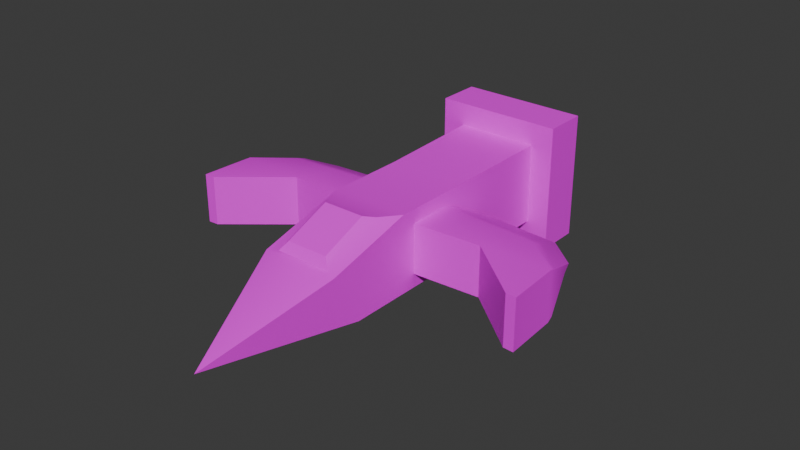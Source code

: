 # Source: Ship1.blend  (saved by Blender 4.2.66; exported with 4.5.12 LTS)
import bpy
from mathutils import Matrix  # noqa: F401  (used for matrix-valued properties, if any)

bpy.ops.wm.read_factory_settings(use_empty=True)
scene = bpy.context.scene
scene.name = 'Scene'

# ---- collections
col_collection = bpy.data.collections.new('Collection'); scene.collection.children.link(col_collection)

# ---- images (referenced by path relative to the original .blend; pixels are not part of the script)
import os
ASSET_DIR = os.environ.get("B2B_ASSET_DIR", "")  # directory of the original .blend (textures are referenced by path, not embedded)
HERE = os.path.dirname(os.path.abspath(__file__))  # packed textures are extracted next to this script under _unpacked/

def load_image(name, relpath, width, height, colorspace="sRGB"):
    """Load a texture the original file referenced (path relative to the .blend, or extracted next to this script)."""
    p = next((c for c in (os.path.join(HERE, relpath), os.path.join(ASSET_DIR, relpath)) if relpath and os.path.exists(c)), "")
    if p:
        img = bpy.data.images.load(p, check_existing=True)
        img.name = name
    else:  # same state as the original file: an image datablock whose file is absent (Cycles renders it pink)
        img = bpy.data.images.new(name, width, height)
        img.source = "FILE"
        img.filepath = "//" + (relpath or name)
    img.colorspace_settings.name = colorspace
    return img
img_tex = load_image('Tex', 'Tex.png', 1024, 1024, 'sRGB')

# ---- materials (node trees are filled in below, after node groups)
mat_material = bpy.data.materials.new('Material')
mat_material.alpha_threshold = 0.0
mat_material.roughness = 0.5
mat_material.line_color = (0.0, 0.0, 0.0, 1.0)

# ---- node groups
ng_smooth_by_angle = bpy.data.node_groups.new('Smooth by Angle', 'GeometryNodeTree')
_s = ng_smooth_by_angle.interface.new_socket(name='Mesh', in_out='OUTPUT', socket_type='NodeSocketGeometry')
_s = ng_smooth_by_angle.interface.new_socket(name='Mesh', in_out='INPUT', socket_type='NodeSocketGeometry')
_s = ng_smooth_by_angle.interface.new_socket(name='Angle', in_out='INPUT', socket_type='NodeSocketFloat')
_s.subtype = 'ANGLE'
_s.default_value = 0.5236
_s.min_value = 0.0
_s.max_value = 3.142
_s.description = 'Maximum face angle for smooth edges'
_s = ng_smooth_by_angle.interface.new_socket(name='Ignore Sharpness', in_out='INPUT', socket_type='NodeSocketBool')
_s.force_non_field = True
ng_smooth_by_angle.description = 'Set the sharpness of mesh edges based on the angle between the neighboring faces'
ng_smooth_by_angle.is_modifier = True
_N = ng_smooth_by_angle.nodes; _L = ng_smooth_by_angle.links
n0 = _N.new('GeometryNodeSetShadeSmooth'); n0.name = 'Set Shade Smooth'; n0.location = (120, -80)
n0.domain = 'EDGE'
n1 = _N.new('GeometryNodeSetShadeSmooth'); n1.name = 'Set Shade Smooth.001'; n1.location = (300, -80)
n2 = _N.new('NodeGroupOutput'); n2.name = 'Group Output'; n2.location = (480, -80)
n3 = _N.new('GeometryNodeInputMeshEdgeAngle'); n3.name = 'Edge Angle'; n3.location = (-440, -240)
n4 = _N.new('NodeGroupInput'); n4.name = 'Group Input'; n4.location = (-80, -80)
n5 = _N.new('GeometryNodeInputEdgeSmooth'); n5.name = 'Is Edge Smooth'; n5.location = (-260, -120)
n6 = _N.new('GeometryNodeInputShadeSmooth'); n6.name = 'Is Shade Smooth'; n6.location = (-440, -397)
n7 = _N.new('FunctionNodeCompare'); n7.name = 'Compare'; n7.location = (-260, -260)
n7.operation = 'LESS_EQUAL'
n7.inputs[6].default_value = (0.0, 0.0, 0.0, 0.0)
n7.inputs[7].default_value = (0.0, 0.0, 0.0, 0.0)
n8 = _N.new('FunctionNodeBooleanMath'); n8.name = 'Boolean Math.001'; n8.location = (-80, -260)
n9 = _N.new('NodeGroupInput'); n9.name = 'Group Input.001'; n9.location = (-440, -329)
n10 = _N.new('NodeGroupInput'); n10.name = 'Group Input.002'; n10.location = (-259, -189)
n11 = _N.new('FunctionNodeBooleanMath'); n11.name = 'Boolean Math'; n11.location = (-80, -149)
n11.operation = 'OR'
n12 = _N.new('FunctionNodeBooleanMath'); n12.name = 'Boolean Math.002'; n12.location = (-260, -380)
n12.operation = 'OR'
n13 = _N.new('NodeGroupInput'); n13.name = 'Group Input.003'; n13.location = (-440, -460)
_L.new(n3.outputs[0], n7.inputs[0])
_L.new(n1.outputs[0], n2.inputs[0])
_L.new(n9.outputs[1], n7.inputs[1])
_L.new(n7.outputs[0], n8.inputs[0])
_L.new(n4.outputs[0], n0.inputs[0])
_L.new(n0.outputs[0], n1.inputs[0])
_L.new(n8.outputs[0], n0.inputs[2])
_L.new(n10.outputs[2], n11.inputs[1])
_L.new(n5.outputs[0], n11.inputs[0])
_L.new(n11.outputs[0], n0.inputs[1])
_L.new(n13.outputs[2], n12.inputs[1])
_L.new(n6.outputs[0], n12.inputs[0])
_L.new(n12.outputs[0], n8.inputs[1])
n2.is_active_output = True

# ---- material node trees
mat_material.use_nodes = True; mat_material.node_tree.nodes.clear()
_N = mat_material.node_tree.nodes; _L = mat_material.node_tree.links
n0 = _N.new('ShaderNodeOutputMaterial'); n0.name = 'Material Output'; n0.location = (300, 300)
n1 = _N.new('ShaderNodeBsdfPrincipled'); n1.name = 'Principled BSDF'; n1.location = (10, 300)
n1.inputs[3].default_value = 1.45
n2 = _N.new('ShaderNodeTexImage'); n2.name = 'Image Texture'; n2.location = (-280, 271)
n2.image = img_tex
_L.new(n1.outputs[0], n0.inputs[0])
_L.new(n2.outputs[0], n1.inputs[0])
n0.is_active_output = True

# ---- world
world_world = bpy.data.worlds.new('World'); scene.world = world_world
world_world.use_nodes = True; world_world.node_tree.nodes.clear()
_N = world_world.node_tree.nodes; _L = world_world.node_tree.links
n0 = _N.new('ShaderNodeOutputWorld'); n0.name = 'World Output'; n0.location = (300, 300)
n1 = _N.new('ShaderNodeBackground'); n1.name = 'Background'; n1.location = (10, 300)
n1.inputs[0].default_value = (0.05088, 0.05088, 0.05088, 1.0)
_L.new(n1.outputs[0], n0.inputs[0])
n0.is_active_output = True
world_world.color = (0.05088, 0.05088, 0.05088)
world_world.sun_shadow_jitter_overblur = 0.0

# ---- meshes
me_ship = bpy.data.meshes.new('Ship')
me_ship.from_pydata([(0.07836, 0.1996, 0.07836), (0.07836, 0.1996, -0.07836), (0.07388, -0.01204, 0.07388), (0.07388, -0.01204, -0.07388), (-0.07836, 0.1996, 0.07836), (-0.07836, 0.1996, -0.07836), (-0.07388, -0.01204, 0.07388), (-0.07388, -0.01204, -0.07388), (-0.07388, -0.1628, -0.07388), (-0.07388, -0.1628, 0.07388), (0.07388, -0.1628, 0.07388), (0.07388, -0.1628, -0.07388), (-0.07388, -0.2754, -0.07388), (-0.07388, -0.33, 0.02864), (0.07388, -0.33, 0.02864), (0.07388, -0.2754, -0.07388), (0.0, -0.5556, -0.06038), (-0.07388, -0.05349, -0.02237), (-0.07388, -0.05349, 0.04745), (0.07388, -0.05349, 0.04745), (0.07388, -0.05349, -0.02237), (-0.07388, -0.1358, -0.04745), (-0.07388, -0.1358, 0.04745), (0.07388, -0.1358, 0.04745), (0.07388, -0.1358, -0.04745), (-0.2634, -0.06767, -0.02237), (-0.2634, -0.06767, 0.04745), (0.2634, -0.06767, 0.04745), (0.2634, -0.06767, -0.02237), (-0.3318, -0.1216, -0.04745), (-0.3318, -0.1216, 0.04745), (0.3318, -0.1216, 0.04745), (0.3318, -0.1216, -0.04745), (-0.1687, -0.06059, -0.02237), (-0.1687, -0.06059, 0.04745), (-0.203, -0.1287, 0.04745), (-0.203, -0.1287, -0.04745), (0.2028, -0.1287, 0.04745), (0.1686, -0.06058, 0.04745), (0.2028, -0.1287, -0.04745), (0.1686, -0.06058, -0.02237), (-0.07634, -0.04457, -0.02176), (-0.07634, -0.02966, 0.03804), (0.07634, -0.02966, 0.03804), (0.07634, -0.04457, -0.02176), (-0.2658, -0.05875, -0.02176), (-0.2658, -0.04384, 0.03804), (0.2658, -0.04384, 0.03804), (0.2658, -0.05875, -0.02176), (-0.3322, -0.1127, -0.0407), (-0.3322, -0.1127, 0.04391), (0.3322, -0.1127, 0.04391), (0.3322, -0.1127, -0.0407), (-0.1712, -0.05167, -0.02176), (-0.1712, -0.03676, 0.03804), (0.1711, -0.03675, 0.03804), (0.1711, -0.05166, -0.02176), (-0.0986, 0.03024, -0.01074), (-0.0986, 0.04066, 0.0026), (0.0986, 0.04066, 0.002601), (0.0986, 0.03024, -0.01074), (-0.2466, 0.01647, -0.009667), (-0.2466, 0.02689, 0.003672), (0.2466, 0.02689, 0.003672), (0.2466, 0.01647, -0.009667), (-0.3052, -0.03591, -0.005589), (-0.3052, -0.0255, 0.00775), (0.3052, -0.0255, 0.00775), (0.3052, -0.03591, -0.005589), (-0.1656, 0.02335, -0.0102), (-0.1656, 0.03377, 0.003137), (0.1655, 0.03377, 0.003136), (0.1655, 0.02336, -0.0102), (-0.3375, -0.2246, -0.04745), (-0.3375, -0.2246, 0.04745), (0.3375, -0.2246, 0.04745), (0.3375, -0.2246, -0.04745), (0.3179, -0.2234, 0.04745), (0.3179, -0.2234, -0.04745), (-0.318, -0.2234, -0.04745), (-0.318, -0.2234, 0.04745), (0.07836, 0.2836, -0.07836), (-0.07836, 0.2836, -0.07836), (0.07836, 0.2836, 0.07836), (-0.07836, 0.2836, 0.07836), (0.06041, 0.3887, -0.06041), (-0.06041, 0.3887, -0.06041), (0.06041, 0.3887, 0.06041), (-0.06041, 0.3887, 0.06041), (0.1221, 0.1996, -0.1221), (-0.1221, 0.1996, -0.1221), (0.1221, 0.1996, 0.1221), (-0.1221, 0.1996, 0.1221), (0.1221, 0.2836, -0.1221), (-0.1221, 0.2836, -0.1221), (0.1221, 0.2836, 0.1221), (-0.1221, 0.2836, 0.1221), (0.05369, -0.2063, 0.07989), (-0.05369, -0.2063, 0.07989), (0.05369, -0.3223, 0.03105), (-0.05369, -0.3223, 0.03105), (0.04012, -0.2257, 0.08507), (-0.04012, -0.2257, 0.08507), (0.04012, -0.3124, 0.04856), (-0.04012, -0.3124, 0.04856)], [], [(0, 4, 6, 2), (8, 9, 22, 21), (7, 6, 4, 5), (5, 1, 3, 7), (1, 0, 2, 3), (4, 0, 91, 92), (10, 9, 98, 97), (7, 3, 11, 8), (2, 6, 9, 10), (6, 7, 17, 18), (12, 15, 16), (9, 8, 12, 13), (8, 11, 15, 12), (11, 10, 14, 15), (15, 14, 16), (14, 13, 16), (13, 12, 16), (38, 37, 31, 27), (38, 27, 47, 55), (2, 10, 23, 19), (9, 6, 18, 22), (3, 2, 19, 20), (10, 11, 24, 23), (11, 3, 20, 24), (7, 8, 21, 17), (26, 34, 54, 46), (29, 30, 50, 49), (35, 34, 26, 30), (30, 29, 73, 74), (34, 18, 42, 54), (39, 40, 28, 32), (33, 36, 29, 25), (29, 36, 79, 73), (21, 22, 35, 36), (17, 21, 36, 33), (22, 18, 34, 35), (17, 33, 53, 41), (24, 20, 40, 39), (33, 25, 45, 53), (23, 24, 39, 37), (19, 23, 37, 38), (46, 54, 70, 62), (42, 41, 57, 58), (50, 46, 62, 66), (41, 53, 69, 57), (45, 49, 65, 61), (56, 44, 60, 72), (31, 32, 52, 51), (19, 38, 55, 43), (25, 29, 49, 45), (28, 40, 56, 48), (30, 26, 46, 50), (32, 28, 48, 52), (18, 17, 41, 42), (40, 20, 44, 56), (27, 31, 51, 47), (20, 19, 43, 44), (70, 69, 61, 62), (62, 61, 65, 66), (64, 63, 67, 68), (72, 71, 63, 64), (58, 57, 69, 70), (60, 59, 71, 72), (52, 48, 64, 68), (44, 43, 59, 60), (47, 51, 67, 63), (55, 47, 63, 71), (53, 45, 61, 69), (48, 56, 72, 64), (54, 42, 58, 70), (49, 50, 66, 65), (43, 55, 71, 59), (51, 52, 68, 67), (77, 78, 76, 75), (79, 80, 74, 73), (39, 32, 76, 78), (36, 35, 80, 79), (35, 30, 74, 80), (32, 31, 75, 76), (31, 37, 77, 75), (37, 39, 78, 77), (82, 84, 88, 86), (82, 81, 93, 94), (1, 5, 90, 89), (84, 82, 94, 96), (86, 88, 87, 85), (81, 82, 86, 85), (84, 83, 87, 88), (83, 81, 85, 87), (90, 92, 96, 94), (89, 90, 94, 93), (92, 91, 95, 96), (91, 89, 93, 95), (83, 84, 96, 95), (0, 1, 89, 91), (81, 83, 95, 93), (5, 4, 92, 90), (99, 97, 101, 103), (14, 10, 97, 99), (9, 13, 100, 98), (13, 14, 99, 100), (101, 102, 104, 103), (100, 99, 103, 104), (98, 100, 104, 102), (97, 98, 102, 101)])
me_ship.polygons.foreach_set('use_smooth', [True] * 105)
_uv = me_ship.uv_layers.new(name='UVMap')
_uv.uv.foreach_set('vector', [0.3236, 0.7044, 0.192, 0.7104, 0.1979, 0.4988, 0.3383, 0.496, 0.06768, 0.3353, 0.2047, 0.3604, 0.1842, 0.3774, 0.09149, 0.3659, 0.05588, 0.4918, 0.1979, 0.4988, 0.192, 0.7104, 0.03896, 0.6994, 0.7165, 0.5389, 0.6067, 0.5201, 0.6352, 0.3723, 0.7387, 0.39, 0.4988, 0.7014, 0.3236, 0.7044, 0.3383, 0.496, 0.4769, 0.488, 0.192, 0.7104, 0.3236, 0.7044, 0.3143, 0.748, 0.1868, 0.74, 0.33, 0.3607, 0.2047, 0.3604, 0.2263, 0.3248, 0.308, 0.3258, 0.7387, 0.39, 0.6352, 0.3723, 0.6533, 0.2667, 0.7568, 0.2844, 0.3383, 0.496, 0.1979, 0.4988, 0.2047, 0.3604, 0.33, 0.3607, 0.1979, 0.4988, 0.05588, 0.4918, 0.1072, 0.4555, 0.1749, 0.4614, 0.7703, 0.2055, 0.6668, 0.1878, 0.7522, -2.917e-08, 0.2047, 0.3604, 0.06768, 0.3353, 0.09684, 0.2237, 0.207, 0.2207, 0.7568, 0.2844, 0.6533, 0.2667, 0.6668, 0.1878, 0.7703, 0.2055, 0.4626, 0.3363, 0.33, 0.3607, 0.3264, 0.2218, 0.4352, 0.226, 0.4352, 0.226, 0.3264, 0.2218, 0.2685, 5.652e-08, 0.3264, 0.2218, 0.207, 0.2207, 0.2685, 5.652e-08, 0.207, 0.2207, 0.09684, 0.2237, 0.2685, 5.652e-08, 0.3899, 0.4252, 0.393, 0.4208, 0.395, 0.4233, 0.3943, 0.4239, 0.3899, 0.4252, 0.3943, 0.4239, 0.3945, 0.4243, 0.3914, 0.4266, 0.3383, 0.496, 0.33, 0.3607, 0.3517, 0.3799, 0.3602, 0.4598, 0.2047, 0.3604, 0.1979, 0.4988, 0.1749, 0.4614, 0.1842, 0.3774, 0.4769, 0.488, 0.3383, 0.496, 0.3602, 0.4598, 0.4262, 0.4531, 0.33, 0.3607, 0.4626, 0.3363, 0.4408, 0.3636, 0.3517, 0.3799, 0.4626, 0.3363, 0.4769, 0.488, 0.4262, 0.4531, 0.4408, 0.3636, 0.05588, 0.4918, 0.06768, 0.3353, 0.09149, 0.3659, 0.1072, 0.4555, 0.1396, 0.4249, 0.1443, 0.4262, 0.1427, 0.4277, 0.1394, 0.4253, 0.1384, 0.4244, 0.1388, 0.4244, 0.1387, 0.4244, 0.1385, 0.4244, 0.141, 0.4216, 0.1443, 0.4262, 0.1396, 0.4249, 0.1388, 0.4244, 0.1388, 0.4244, 0.1384, 0.4244, 0.1386, 0.4242, 0.1387, 0.4242, 0.1443, 0.4262, 0.1749, 0.4614, 0.1494, 0.4486, 0.1427, 0.4277, 0.3973, 0.421, 0.4003, 0.4251, 0.396, 0.4239, 0.3954, 0.4233, 0.1336, 0.4263, 0.1366, 0.4222, 0.1384, 0.4244, 0.1378, 0.425, 0.1384, 0.4244, 0.1366, 0.4222, 0.1386, 0.4241, 0.1386, 0.4242, 0.09149, 0.3659, 0.1842, 0.3774, 0.141, 0.4216, 0.1366, 0.4222, 0.1072, 0.4555, 0.09149, 0.3659, 0.1366, 0.4222, 0.1336, 0.4263, 0.1842, 0.3774, 0.1749, 0.4614, 0.1443, 0.4262, 0.141, 0.4216, 0.1072, 0.4555, 0.1336, 0.4263, 0.134, 0.4267, 0.1174, 0.4491, 0.4408, 0.3636, 0.4262, 0.4531, 0.4003, 0.4251, 0.3973, 0.421, 0.1336, 0.4263, 0.1378, 0.425, 0.1378, 0.4251, 0.134, 0.4267, 0.3517, 0.3799, 0.4408, 0.3636, 0.3973, 0.421, 0.393, 0.4208, 0.3602, 0.4598, 0.3517, 0.3799, 0.393, 0.4208, 0.3899, 0.4252, 0.1394, 0.4253, 0.1427, 0.4277, 0.1386, 0.4288, 0.1387, 0.4263, 0.1494, 0.4486, 0.1174, 0.4491, 0.1377, 0.4322, 0.1387, 0.4319, 0.1387, 0.4244, 0.1394, 0.4253, 0.1387, 0.4263, 0.1387, 0.4253, 0.1174, 0.4491, 0.134, 0.4267, 0.1379, 0.4287, 0.1377, 0.4322, 0.1378, 0.4251, 0.1385, 0.4244, 0.1385, 0.4252, 0.1384, 0.4262, 0.3998, 0.4255, 0.4162, 0.4471, 0.3962, 0.4309, 0.396, 0.4275, 0.395, 0.4233, 0.3954, 0.4233, 0.3954, 0.4234, 0.3951, 0.4234, 0.3602, 0.4598, 0.3899, 0.4252, 0.3914, 0.4266, 0.3851, 0.447, 0.1378, 0.425, 0.1384, 0.4244, 0.1385, 0.4244, 0.1378, 0.4251, 0.396, 0.4239, 0.4003, 0.4251, 0.3998, 0.4255, 0.396, 0.424, 0.1388, 0.4244, 0.1396, 0.4249, 0.1394, 0.4253, 0.1387, 0.4244, 0.3954, 0.4233, 0.396, 0.4239, 0.396, 0.424, 0.3954, 0.4234, 0.1749, 0.4614, 0.1072, 0.4555, 0.1174, 0.4491, 0.1494, 0.4486, 0.4003, 0.4251, 0.4262, 0.4531, 0.4162, 0.4471, 0.3998, 0.4255, 0.3943, 0.4239, 0.395, 0.4233, 0.3951, 0.4234, 0.3945, 0.4243, 0.4262, 0.4531, 0.3602, 0.4598, 0.3851, 0.447, 0.4162, 0.4471, 0.1386, 0.4288, 0.1379, 0.4287, 0.1384, 0.4262, 0.1387, 0.4263, 0.1387, 0.4263, 0.1384, 0.4262, 0.1385, 0.4252, 0.1387, 0.4253, 0.3955, 0.4251, 0.3952, 0.4252, 0.3952, 0.4242, 0.3953, 0.4241, 0.396, 0.4275, 0.3954, 0.4276, 0.3952, 0.4252, 0.3955, 0.4251, 0.1387, 0.4319, 0.1377, 0.4322, 0.1379, 0.4287, 0.1386, 0.4288, 0.3962, 0.4309, 0.3952, 0.4306, 0.3954, 0.4276, 0.396, 0.4275, 0.3954, 0.4234, 0.396, 0.424, 0.3955, 0.4251, 0.3953, 0.4241, 0.4162, 0.4471, 0.3851, 0.447, 0.3952, 0.4306, 0.3962, 0.4309, 0.3945, 0.4243, 0.3951, 0.4234, 0.3952, 0.4242, 0.3952, 0.4252, 0.3914, 0.4266, 0.3945, 0.4243, 0.3952, 0.4252, 0.3954, 0.4276, 0.134, 0.4267, 0.1378, 0.4251, 0.1384, 0.4262, 0.1379, 0.4287, 0.396, 0.424, 0.3998, 0.4255, 0.396, 0.4275, 0.3955, 0.4251, 0.1427, 0.4277, 0.1494, 0.4486, 0.1387, 0.4319, 0.1386, 0.4288, 0.1385, 0.4244, 0.1387, 0.4244, 0.1387, 0.4253, 0.1385, 0.4252, 0.3851, 0.447, 0.3914, 0.4266, 0.3954, 0.4276, 0.3952, 0.4306, 0.3951, 0.4234, 0.3954, 0.4234, 0.3953, 0.4241, 0.3952, 0.4242, 0.3952, 0.4231, 0.3953, 0.4231, 0.3953, 0.4232, 0.3952, 0.4231, 0.1386, 0.4241, 0.1387, 0.4242, 0.1387, 0.4242, 0.1386, 0.4242, 0.3973, 0.421, 0.3954, 0.4233, 0.3953, 0.4232, 0.3953, 0.4231, 0.1366, 0.4222, 0.141, 0.4216, 0.1387, 0.4242, 0.1386, 0.4241, 0.141, 0.4216, 0.1388, 0.4244, 0.1387, 0.4242, 0.1387, 0.4242, 0.3954, 0.4233, 0.395, 0.4233, 0.3952, 0.4231, 0.3953, 0.4232, 0.395, 0.4233, 0.393, 0.4208, 0.3952, 0.4231, 0.3952, 0.4231, 0.393, 0.4208, 0.3973, 0.421, 0.3953, 0.4231, 0.3952, 0.4231, 0.07029, 0.8841, 0.197, 0.8222, 0.2199, 0.8801, 0.1547, 0.9677, 0.6959, 0.6591, 0.5861, 0.6403, 0.5607, 0.6044, 0.7318, 0.6337, 0.6067, 0.5201, 0.7165, 0.5389, 0.7419, 0.5748, 0.5708, 0.5455, 0.197, 0.8222, 0.07029, 0.8841, 0.001137, 0.8494, 0.1951, 0.7872, 0.1547, 0.9677, 0.2199, 0.8801, 0.2761, 0.8844, 0.3086, 1.0, 0.5861, 0.6403, 0.6959, 0.6591, 0.6706, 0.7317, 0.5859, 0.7172, 0.197, 0.8222, 0.3015, 0.8205, 0.2761, 0.8844, 0.2199, 0.8801, 0.3015, 0.8205, 0.4464, 0.9194, 0.3086, 1.0, 0.2761, 0.8844, 1.459e-08, 0.7308, 0.1868, 0.74, 0.1951, 0.7872, 0.001137, 0.8494, 0.5708, 0.5455, 0.7419, 0.5748, 0.7318, 0.6337, 0.5607, 0.6044, 0.1868, 0.74, 0.3143, 0.748, 0.3114, 0.7961, 0.1951, 0.7872, 0.3143, 0.748, 0.5607, 0.7734, 0.5106, 0.9063, 0.3114, 0.7961, 0.3015, 0.8205, 0.197, 0.8222, 0.1951, 0.7872, 0.3114, 0.7961, 0.3236, 0.7044, 0.4988, 0.7014, 0.5607, 0.7734, 0.3143, 0.748, 0.4464, 0.9194, 0.3015, 0.8205, 0.3114, 0.7961, 0.5106, 0.9063, 0.03896, 0.6994, 0.192, 0.7104, 0.1868, 0.74, 1.459e-08, 0.7308, 0.3107, 0.228, 0.308, 0.3258, 0.2946, 0.3113, 0.2968, 0.2438, 0.3264, 0.2218, 0.33, 0.3607, 0.308, 0.3258, 0.3107, 0.228, 0.2047, 0.3604, 0.207, 0.2207, 0.2233, 0.2276, 0.2263, 0.3248, 0.207, 0.2207, 0.3264, 0.2218, 0.3107, 0.228, 0.2233, 0.2276, 0.2946, 0.3113, 0.2388, 0.31, 0.2378, 0.2424, 0.2968, 0.2438, 0.2233, 0.2276, 0.3107, 0.228, 0.2968, 0.2438, 0.2378, 0.2424, 0.2263, 0.3248, 0.2233, 0.2276, 0.2378, 0.2424, 0.2388, 0.31, 0.308, 0.3258, 0.2263, 0.3248, 0.2388, 0.31, 0.2946, 0.3113])
me_ship.materials.append(mat_material)
me_ship.use_mirror_vertex_groups = False
me_ship.update()

# ---- objects
ob_ship = bpy.data.objects.new('Ship', me_ship)

# ---- transforms, parenting, visibility, modifiers, constraints
ob_ship.location = (0.0, 0.0, 0.0)
ob_ship.lock_rotations_4d = False
ob_ship.empty_display_type = 'ARROWS'
ob_ship.lineart.crease_threshold = 0.0
_m = ob_ship.modifiers.new('Smooth by Angle', 'NODES')
_m.node_group = ng_smooth_by_angle
_m.use_pin_to_last = True
_m.show_group_selector = False

# ---- collection membership
col_collection.objects.link(ob_ship)

# ---- scene / render settings (as saved in the file)
scene.frame_start = 1; scene.frame_end = 250; scene.frame_set(1)
scene.render.engine = 'BLENDER_EEVEE_NEXT'
bpy.context.view_layer.update()

# ---- added for rendering (the .blend has no active camera and no usable light): camera, sun
cam_auto = bpy.data.cameras.new('AutoCamera')
cam_auto.lens = 50.0
cam_auto.sensor_width = 36.0
cam_auto.clip_end = 1000.0
ob_auto_camera = bpy.data.objects.new('AutoCamera', cam_auto)
scene.collection.objects.link(ob_auto_camera)
ob_auto_camera.location = (1.09747, -1.40042, 0.877976)
ob_auto_camera.rotation_euler = (1.09748, -7.21219e-08, 0.694738)
scene.camera = ob_auto_camera
light_auto_sun = bpy.data.lights.new('AutoSun', 'SUN')
light_auto_sun.energy = 3.0
light_auto_sun.angle = 0.0523599
ob_auto_sun = bpy.data.objects.new('AutoSun', light_auto_sun)
scene.collection.objects.link(ob_auto_sun)
ob_auto_sun.rotation_euler = (0.872665, 0.174533, 0.523599)
bpy.context.view_layer.update()
